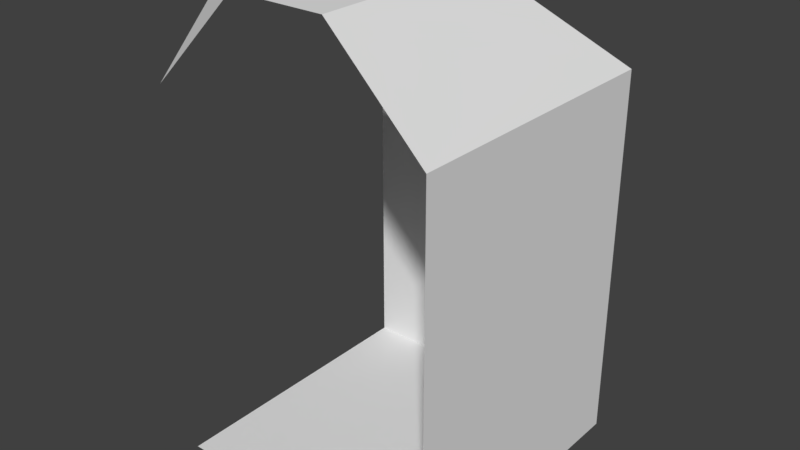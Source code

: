 # Source: MARL_Hallway_corner.blend  (saved by Blender 2.79.0; exported with 4.5.12 LTS)
import bpy
from mathutils import Matrix  # noqa: F401  (used for matrix-valued properties, if any)

bpy.ops.wm.read_factory_settings(use_empty=True)
scene = bpy.context.scene
scene.name = 'Scene'

# ---- collections
col_collection_1 = bpy.data.collections.new('Collection 1'); scene.collection.children.link(col_collection_1)

# ---- world
world_world = bpy.data.worlds.new('World'); scene.world = world_world
world_world.color = (0.05088, 0.05088, 0.05088)
world_world.use_sun_shadow = False
world_world.sun_shadow_jitter_overblur = 0.0
world_world.cycles.sampling_method = 'MANUAL'

# ---- meshes
me_plane = bpy.data.meshes.new('Plane')
me_plane.from_pydata([(3.0, -1.5, 2.384e-07), (3.0, 1.5, 2.384e-07), (0.0, 1.5, 2.384e-07), (0.0, 1.5, 2.45), (3.0, 1.5, 2.45), (3.0, -1.5, 4.0), (3.0, 1.5, 4.0), (2.0, 0.5, 5.0), (0.0, -0.5, 5.0), (0.0, 1.5, 4.0), (0.0, 0.5, 5.0), (3.0, -1.5, 2.45), (3.0, -1.5, 2.55), (0.0, 1.5, 2.55), (3.0, 1.5, 2.55), (2.0, -1.5, 5.0), (0.0, -1.5, 2.384e-07), (0.0, -1.5, 4.0), (1.0, -1.5, 5.0), (1.0, -0.5, 5.0), (2.0, -0.5, 5.0), (1.0, 0.5, 5.0)], [], [(1, 4, 3, 2), (9, 13, 14, 6), (16, 0, 1, 2), (11, 4, 1, 0), (14, 12, 5, 6), (7, 6, 5, 15), (9, 6, 7, 10), (8, 18, 17), (20, 15, 18, 8, 10, 21, 19)])
_uv = me_plane.uv_layers.new(name='UVMap')
_uv.uv.foreach_set('vector', [0.0, 0.0, 1.0, 0.0, 1.0, 1.0, 0.0, 1.0, 0.0, 0.0, 1.0, 0.0, 1.0, 1.0, 0.0, 1.0, 0.0, 0.0, 1.0, 0.0, 1.0, 1.0, 0.0, 1.0, 0.0, 0.0, 1.0, 0.0, 1.0, 1.0, 0.0, 1.0, 0.0, 0.0, 1.0, 0.0, 1.0, 1.0, 0.0, 1.0, 0.0, 0.0, 1.0, 0.0, 1.0, 1.0, 0.0, 1.0, 0.0, 0.0, 1.0, 0.0, 1.0, 1.0, 0.0, 1.0, 0.0, 0.0, 1.0, 0.0, 1.0, 1.0, 0.5, 1.0, 0.1091, 0.8117, 0.01254, 0.3887, 0.2831, 0.04952, 0.7169, 0.04952, 0.9875, 0.3887, 0.8909, 0.8117])
me_plane.use_remesh_preserve_volume = False
me_plane.use_remesh_preserve_attributes = False
me_plane.use_mirror_vertex_groups = False
me_plane.update()
me_plane_001 = bpy.data.meshes.new('Plane.001')
me_plane_001.from_pydata([(0.0, 1.5, 2.45), (3.0, 1.5, 2.45), (3.0, -1.5, 2.45), (3.0, -1.5, 2.55), (0.0, 1.5, 2.55), (3.0, 1.5, 2.55)], [], [(1, 2, 3, 5), (0, 1, 5, 4)])
_uv = me_plane_001.uv_layers.new(name='UVMap')
_uv.uv.foreach_set('vector', [0.0, 0.0, 1.0, 0.0, 1.0, 1.0, 0.0, 1.0, 0.0, 0.0, 1.0, 0.0, 1.0, 1.0, 0.0, 1.0])
me_plane_001.use_remesh_preserve_volume = False
me_plane_001.use_remesh_preserve_attributes = False
me_plane_001.use_mirror_vertex_groups = False
me_plane_001.update()

# ---- objects
ob_walls = bpy.data.objects.new('Walls', me_plane)
ob_barlights = bpy.data.objects.new('BarLights', me_plane_001)

# ---- transforms, parenting, visibility, modifiers, constraints
ob_walls.location = (0.0, 0.0, 0.0)
ob_walls.lineart.crease_threshold = 0.0
ob_barlights.parent = ob_walls
ob_barlights.location = (0.0, 0.0, 0.0)
ob_barlights.lineart.crease_threshold = 0.0

# ---- collection membership
col_collection_1.objects.link(ob_walls)
col_collection_1.objects.link(ob_barlights)

# ---- scene / render settings (as saved in the file)
scene.frame_start = 1; scene.frame_end = 250; scene.frame_set(1)
scene.render.engine = 'BLENDER_EEVEE_NEXT'
scene.render.resolution_percentage = 50
scene.render.dither_intensity = 0.0
scene.cycles.use_denoising = False
scene.cycles.samples = 128
scene.cycles.sampling_pattern = 'TABULATED_SOBOL'
scene.cycles.use_adaptive_sampling = False
scene.cycles.use_light_tree = False
scene.cycles.blur_glossy = 0.0
scene.cycles.sample_clamp_indirect = 0.0
scene.view_settings.view_transform = 'Standard'
bpy.context.view_layer.update()

# ---- added for rendering (the .blend has no active camera and no usable light): camera, sun
cam_auto = bpy.data.cameras.new('AutoCamera')
cam_auto.lens = 50.0
cam_auto.sensor_width = 36.0
cam_auto.clip_end = 1000.0
ob_auto_camera = bpy.data.objects.new('AutoCamera', cam_auto)
scene.collection.objects.link(ob_auto_camera)
ob_auto_camera.location = (7.5671, -7.28052, 7.35368)
ob_auto_camera.rotation_euler = (1.09748, -7.21219e-08, 0.694738)
scene.camera = ob_auto_camera
light_auto_sun = bpy.data.lights.new('AutoSun', 'SUN')
light_auto_sun.energy = 3.0
light_auto_sun.angle = 0.0523599
ob_auto_sun = bpy.data.objects.new('AutoSun', light_auto_sun)
scene.collection.objects.link(ob_auto_sun)
ob_auto_sun.rotation_euler = (0.872665, 0.174533, 0.523599)
bpy.context.view_layer.update()
